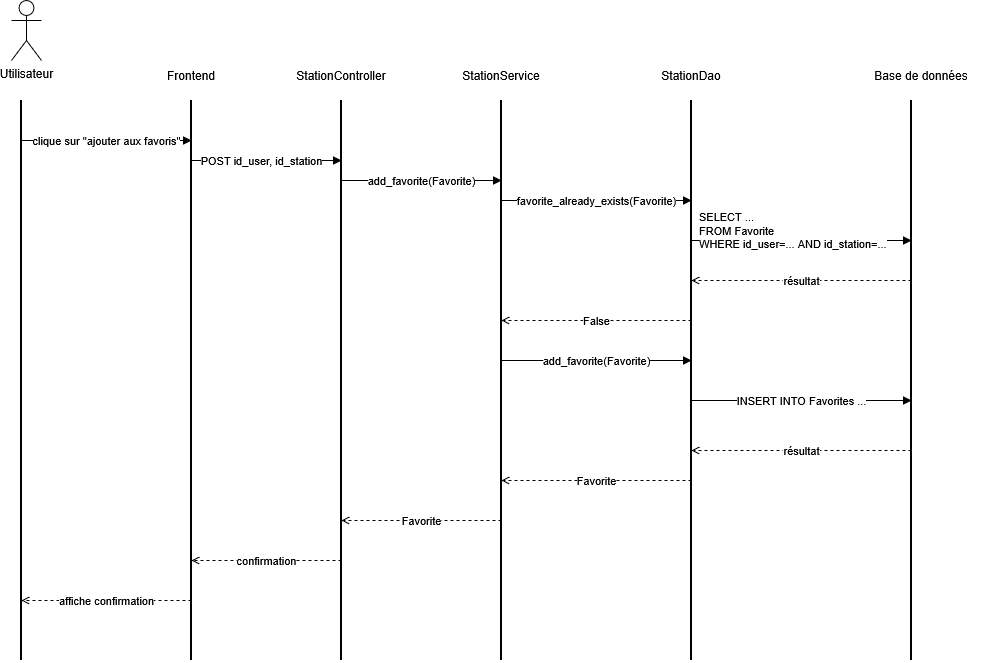

The diagram above was exported from draw.io. Its source (the exported page's mxGraphModel, read from the mxfile embedded in the PNG):
<mxGraphModel dx="2054" dy="1139" grid="1" gridSize="10" guides="1" tooltips="1" connect="1" arrows="1" fold="1" page="1" pageScale="1" pageWidth="827" pageHeight="1169" math="0" shadow="0">
  <root>
    <mxCell id="0" />
    <mxCell id="1" parent="0" />
    <mxCell id="6dzs6Fei2PMFq0aAOq3E-1" edge="1" parent="1" style="endArrow=none;html=1;strokeWidth=2;">
      <mxGeometry relative="1" as="geometry">
        <mxPoint x="260" y="570" as="sourcePoint" />
        <mxPoint x="260" y="1130" as="targetPoint" />
      </mxGeometry>
    </mxCell>
    <mxCell id="6dzs6Fei2PMFq0aAOq3E-2" edge="1" parent="1" style="endArrow=none;html=1;strokeWidth=2;">
      <mxGeometry relative="1" as="geometry">
        <mxPoint x="430" y="570" as="sourcePoint" />
        <mxPoint x="430" y="1130" as="targetPoint" />
      </mxGeometry>
    </mxCell>
    <mxCell id="6dzs6Fei2PMFq0aAOq3E-3" edge="1" parent="1" style="endArrow=none;html=1;strokeWidth=2;">
      <mxGeometry relative="1" as="geometry">
        <mxPoint x="580" y="570" as="sourcePoint" />
        <mxPoint x="580" y="1130" as="targetPoint" />
      </mxGeometry>
    </mxCell>
    <mxCell id="6dzs6Fei2PMFq0aAOq3E-4" edge="1" parent="1" style="endArrow=none;html=1;strokeWidth=2;">
      <mxGeometry relative="1" as="geometry">
        <mxPoint x="740" y="570" as="sourcePoint" />
        <mxPoint x="740" y="1130" as="targetPoint" />
      </mxGeometry>
    </mxCell>
    <mxCell id="6dzs6Fei2PMFq0aAOq3E-5" edge="1" parent="1" style="endArrow=none;html=1;strokeWidth=2;">
      <mxGeometry relative="1" as="geometry">
        <mxPoint x="930" y="570" as="sourcePoint" />
        <mxPoint x="930" y="1130" as="targetPoint" />
      </mxGeometry>
    </mxCell>
    <mxCell id="6dzs6Fei2PMFq0aAOq3E-6" edge="1" parent="1" style="endArrow=none;html=1;strokeWidth=2;">
      <mxGeometry relative="1" as="geometry">
        <mxPoint x="1150" y="570" as="sourcePoint" />
        <mxPoint x="1150" y="1130" as="targetPoint" />
      </mxGeometry>
    </mxCell>
    <mxCell id="6dzs6Fei2PMFq0aAOq3E-7" edge="1" parent="1" style="endArrow=block;html=1;fontSize=11;" value="clique sur &quot;ajouter aux favoris&quot;">
      <mxGeometry relative="1" as="geometry">
        <mxPoint x="260" y="610" as="sourcePoint" />
        <mxPoint x="430" y="610" as="targetPoint" />
      </mxGeometry>
    </mxCell>
    <mxCell id="6dzs6Fei2PMFq0aAOq3E-8" edge="1" parent="1" style="endArrow=block;html=1;fontSize=11;" value="POST id_user, id_station">
      <mxGeometry relative="1" x="-0.0667" as="geometry">
        <mxPoint as="offset" />
        <mxPoint x="430" y="630" as="sourcePoint" />
        <mxPoint x="580" y="630" as="targetPoint" />
      </mxGeometry>
    </mxCell>
    <mxCell id="6dzs6Fei2PMFq0aAOq3E-9" edge="1" parent="1" style="endArrow=block;html=1;fontSize=11;" value="add_favorite(Favorite)">
      <mxGeometry relative="1" as="geometry">
        <mxPoint x="580" y="650" as="sourcePoint" />
        <mxPoint x="740" y="650" as="targetPoint" />
      </mxGeometry>
    </mxCell>
    <mxCell id="6dzs6Fei2PMFq0aAOq3E-10" edge="1" parent="1" style="endArrow=block;html=1;fontSize=11;" value="favorite_already_exists(Favorite)">
      <mxGeometry relative="1" as="geometry">
        <mxPoint x="740" y="670" as="sourcePoint" />
        <mxPoint x="930" y="670" as="targetPoint" />
      </mxGeometry>
    </mxCell>
    <mxCell id="6dzs6Fei2PMFq0aAOq3E-11" edge="1" parent="1" style="endArrow=block;html=1;fontSize=11;align=left;" value="SELECT ...&amp;nbsp;&lt;div&gt;FROM Favorite&amp;nbsp;&lt;/div&gt;&lt;div style=&quot;&quot;&gt;WHERE id_user=... AND id_station=...&lt;/div&gt;">
      <mxGeometry relative="1" x="-0.9474" y="10" as="geometry">
        <mxPoint as="offset" />
        <mxPoint x="930" y="710" as="sourcePoint" />
        <mxPoint x="1150" y="710" as="targetPoint" />
      </mxGeometry>
    </mxCell>
    <mxCell id="6dzs6Fei2PMFq0aAOq3E-12" edge="1" parent="1" style="endArrow=open;dashed=1;html=1;fontSize=11;" value="résultat">
      <mxGeometry relative="1" as="geometry">
        <mxPoint x="1150" y="750" as="sourcePoint" />
        <mxPoint x="930" y="750" as="targetPoint" />
      </mxGeometry>
    </mxCell>
    <mxCell id="6dzs6Fei2PMFq0aAOq3E-13" edge="1" parent="1" style="endArrow=open;dashed=1;html=1;fontSize=11;" value="False">
      <mxGeometry relative="1" as="geometry">
        <mxPoint x="930" y="790" as="sourcePoint" />
        <mxPoint x="740" y="790" as="targetPoint" />
      </mxGeometry>
    </mxCell>
    <mxCell id="6dzs6Fei2PMFq0aAOq3E-14" edge="1" parent="1" style="endArrow=block;html=1;fontSize=11;" value="add_favorite(Favorite)">
      <mxGeometry relative="1" as="geometry">
        <mxPoint x="740" y="830" as="sourcePoint" />
        <mxPoint x="930" y="830" as="targetPoint" />
      </mxGeometry>
    </mxCell>
    <mxCell id="6dzs6Fei2PMFq0aAOq3E-15" edge="1" parent="1" style="endArrow=block;html=1;fontSize=11;" value="INSERT INTO Favorites ...">
      <mxGeometry relative="1" as="geometry">
        <mxPoint x="930" y="870" as="sourcePoint" />
        <mxPoint x="1150" y="870" as="targetPoint" />
      </mxGeometry>
    </mxCell>
    <mxCell id="6dzs6Fei2PMFq0aAOq3E-16" edge="1" parent="1" style="endArrow=open;dashed=1;html=1;fontSize=11;" value="résultat">
      <mxGeometry relative="1" as="geometry">
        <mxPoint x="1150" y="920" as="sourcePoint" />
        <mxPoint x="930" y="920" as="targetPoint" />
      </mxGeometry>
    </mxCell>
    <mxCell id="6dzs6Fei2PMFq0aAOq3E-17" edge="1" parent="1" style="endArrow=open;dashed=1;html=1;fontSize=11;" value="Favorite">
      <mxGeometry relative="1" as="geometry">
        <mxPoint x="930" y="950" as="sourcePoint" />
        <mxPoint x="740" y="950" as="targetPoint" />
      </mxGeometry>
    </mxCell>
    <mxCell id="6dzs6Fei2PMFq0aAOq3E-18" edge="1" parent="1" style="endArrow=open;dashed=1;html=1;fontSize=11;" value="Favorite">
      <mxGeometry relative="1" as="geometry">
        <mxPoint x="740" y="990" as="sourcePoint" />
        <mxPoint x="580" y="990" as="targetPoint" />
      </mxGeometry>
    </mxCell>
    <mxCell id="6dzs6Fei2PMFq0aAOq3E-19" edge="1" parent="1" style="endArrow=open;dashed=1;html=1;fontSize=11;" value="confirmation">
      <mxGeometry relative="1" as="geometry">
        <mxPoint x="580" y="1030" as="sourcePoint" />
        <mxPoint x="430" y="1030" as="targetPoint" />
      </mxGeometry>
    </mxCell>
    <mxCell id="6dzs6Fei2PMFq0aAOq3E-20" edge="1" parent="1" style="endArrow=open;dashed=1;html=1;fontSize=11;" value="affiche confirmation">
      <mxGeometry relative="1" as="geometry">
        <mxPoint x="430" y="1070" as="sourcePoint" />
        <mxPoint x="260" y="1070" as="targetPoint" />
      </mxGeometry>
    </mxCell>
    <mxCell id="6dzs6Fei2PMFq0aAOq3E-21" parent="1" style="shape=umlActor;verticalLabelPosition=bottom;verticalAlign=top;html=1;outlineConnect=0;" value="Utilisateur" vertex="1">
      <mxGeometry height="60" width="30" x="250" y="470" as="geometry" />
    </mxCell>
    <mxCell id="6dzs6Fei2PMFq0aAOq3E-22" parent="1" style="text;html=1;whiteSpace=wrap;strokeColor=none;fillColor=none;align=center;verticalAlign=middle;rounded=0;" value="Frontend" vertex="1">
      <mxGeometry height="30" width="60" x="400" y="530" as="geometry" />
    </mxCell>
    <mxCell id="6dzs6Fei2PMFq0aAOq3E-23" parent="1" style="text;html=1;whiteSpace=wrap;strokeColor=none;fillColor=none;align=center;verticalAlign=middle;rounded=0;" value="StationController" vertex="1">
      <mxGeometry height="30" width="60" x="550" y="530" as="geometry" />
    </mxCell>
    <mxCell id="6dzs6Fei2PMFq0aAOq3E-24" parent="1" style="text;html=1;whiteSpace=wrap;strokeColor=none;fillColor=none;align=center;verticalAlign=middle;rounded=0;" value="StationService" vertex="1">
      <mxGeometry height="30" width="60" x="710" y="530" as="geometry" />
    </mxCell>
    <mxCell id="6dzs6Fei2PMFq0aAOq3E-25" parent="1" style="text;html=1;whiteSpace=wrap;strokeColor=none;fillColor=none;align=center;verticalAlign=middle;rounded=0;" value="StationDao" vertex="1">
      <mxGeometry height="30" width="60" x="900" y="530" as="geometry" />
    </mxCell>
    <mxCell id="6dzs6Fei2PMFq0aAOq3E-26" parent="1" style="text;html=1;whiteSpace=wrap;strokeColor=none;fillColor=none;align=center;verticalAlign=middle;rounded=0;" value="Base de données" vertex="1">
      <mxGeometry height="30" width="120" x="1100" y="530" as="geometry" />
    </mxCell>
  </root>
</mxGraphModel>